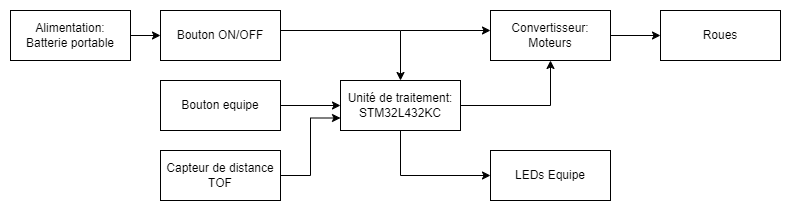

The diagram above was exported from draw.io. Its source (the exported page's mxGraphModel, read from the mxfile embedded in the PNG):
<mxGraphModel dx="1036" dy="606" grid="1" gridSize="10" guides="1" tooltips="1" connect="1" arrows="1" fold="1" page="0" pageScale="1" pageWidth="827" pageHeight="1169" math="0" shadow="0">
  <root>
    <mxCell id="0" />
    <mxCell id="1" parent="0" />
    <mxCell id="pmAQF5X93hOQwkMNedfC-6" style="edgeStyle=orthogonalEdgeStyle;rounded=0;orthogonalLoop=1;jettySize=auto;html=1;exitX=1;exitY=0.5;exitDx=0;exitDy=0;entryX=0.5;entryY=1;entryDx=0;entryDy=0;" parent="1" source="pmAQF5X93hOQwkMNedfC-2" target="pmAQF5X93hOQwkMNedfC-4" edge="1">
      <mxGeometry relative="1" as="geometry" />
    </mxCell>
    <mxCell id="pmAQF5X93hOQwkMNedfC-10" style="edgeStyle=orthogonalEdgeStyle;rounded=0;orthogonalLoop=1;jettySize=auto;html=1;entryX=0;entryY=0.5;entryDx=0;entryDy=0;" parent="1" source="pmAQF5X93hOQwkMNedfC-2" target="pmAQF5X93hOQwkMNedfC-9" edge="1">
      <mxGeometry relative="1" as="geometry">
        <Array as="points">
          <mxPoint x="400" y="225" />
        </Array>
      </mxGeometry>
    </mxCell>
    <mxCell id="pmAQF5X93hOQwkMNedfC-2" value="&lt;div&gt;Unité de traitement:&lt;/div&gt;STM32L432KC" style="rounded=0;whiteSpace=wrap;html=1;" parent="1" vertex="1">
      <mxGeometry x="340" y="130" width="120" height="50" as="geometry" />
    </mxCell>
    <mxCell id="pmAQF5X93hOQwkMNedfC-14" style="edgeStyle=orthogonalEdgeStyle;rounded=0;orthogonalLoop=1;jettySize=auto;html=1;" parent="1" source="pmAQF5X93hOQwkMNedfC-3" target="pmAQF5X93hOQwkMNedfC-13" edge="1">
      <mxGeometry relative="1" as="geometry" />
    </mxCell>
    <mxCell id="pmAQF5X93hOQwkMNedfC-3" value="&lt;div&gt;Alimentation:&lt;/div&gt;Batterie portable" style="rounded=0;whiteSpace=wrap;html=1;" parent="1" vertex="1">
      <mxGeometry x="10" y="60" width="120" height="50" as="geometry" />
    </mxCell>
    <mxCell id="pmAQF5X93hOQwkMNedfC-19" style="edgeStyle=orthogonalEdgeStyle;rounded=0;orthogonalLoop=1;jettySize=auto;html=1;" parent="1" source="pmAQF5X93hOQwkMNedfC-4" target="pmAQF5X93hOQwkMNedfC-18" edge="1">
      <mxGeometry relative="1" as="geometry" />
    </mxCell>
    <mxCell id="pmAQF5X93hOQwkMNedfC-4" value="Convertisseur:&lt;div&gt;&lt;/div&gt;&lt;div&gt;Moteurs&lt;/div&gt;" style="rounded=0;whiteSpace=wrap;html=1;" parent="1" vertex="1">
      <mxGeometry x="490" y="60" width="120" height="50" as="geometry" />
    </mxCell>
    <mxCell id="pmAQF5X93hOQwkMNedfC-8" value="" style="endArrow=classic;html=1;rounded=0;" parent="1" edge="1">
      <mxGeometry width="50" height="50" relative="1" as="geometry">
        <mxPoint x="400" y="80" as="sourcePoint" />
        <mxPoint x="490" y="80" as="targetPoint" />
        <Array as="points" />
      </mxGeometry>
    </mxCell>
    <mxCell id="pmAQF5X93hOQwkMNedfC-9" value="LEDs Equipe&lt;div&gt;&lt;/div&gt;" style="rounded=0;whiteSpace=wrap;html=1;" parent="1" vertex="1">
      <mxGeometry x="490" y="200" width="120" height="50" as="geometry" />
    </mxCell>
    <mxCell id="pmAQF5X93hOQwkMNedfC-12" style="edgeStyle=orthogonalEdgeStyle;rounded=0;orthogonalLoop=1;jettySize=auto;html=1;entryX=0;entryY=0.5;entryDx=0;entryDy=0;" parent="1" source="pmAQF5X93hOQwkMNedfC-11" target="pmAQF5X93hOQwkMNedfC-2" edge="1">
      <mxGeometry relative="1" as="geometry" />
    </mxCell>
    <mxCell id="pmAQF5X93hOQwkMNedfC-11" value="Bouton equipe&lt;div&gt;&lt;/div&gt;" style="rounded=0;whiteSpace=wrap;html=1;" parent="1" vertex="1">
      <mxGeometry x="160" y="130" width="120" height="50" as="geometry" />
    </mxCell>
    <mxCell id="pmAQF5X93hOQwkMNedfC-15" style="edgeStyle=orthogonalEdgeStyle;rounded=0;orthogonalLoop=1;jettySize=auto;html=1;entryX=0.5;entryY=0;entryDx=0;entryDy=0;" parent="1" source="pmAQF5X93hOQwkMNedfC-13" target="pmAQF5X93hOQwkMNedfC-2" edge="1">
      <mxGeometry relative="1" as="geometry">
        <Array as="points">
          <mxPoint x="400" y="80" />
        </Array>
      </mxGeometry>
    </mxCell>
    <mxCell id="pmAQF5X93hOQwkMNedfC-13" value="Bouton ON/OFF&lt;div&gt;&lt;/div&gt;" style="rounded=0;whiteSpace=wrap;html=1;" parent="1" vertex="1">
      <mxGeometry x="160" y="60" width="120" height="50" as="geometry" />
    </mxCell>
    <mxCell id="pmAQF5X93hOQwkMNedfC-17" style="edgeStyle=orthogonalEdgeStyle;rounded=0;orthogonalLoop=1;jettySize=auto;html=1;entryX=0;entryY=0.75;entryDx=0;entryDy=0;" parent="1" source="pmAQF5X93hOQwkMNedfC-16" target="pmAQF5X93hOQwkMNedfC-2" edge="1">
      <mxGeometry relative="1" as="geometry" />
    </mxCell>
    <mxCell id="pmAQF5X93hOQwkMNedfC-16" value="Capteur de distance TOF&lt;div&gt;&lt;/div&gt;" style="rounded=0;whiteSpace=wrap;html=1;" parent="1" vertex="1">
      <mxGeometry x="160" y="200" width="120" height="50" as="geometry" />
    </mxCell>
    <mxCell id="pmAQF5X93hOQwkMNedfC-18" value="Roues" style="rounded=0;whiteSpace=wrap;html=1;" parent="1" vertex="1">
      <mxGeometry x="660" y="60" width="120" height="50" as="geometry" />
    </mxCell>
  </root>
</mxGraphModel>